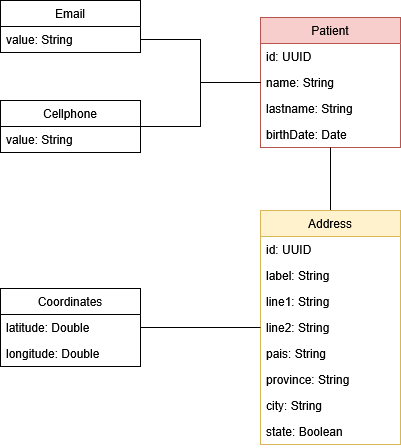

The diagram above was exported from draw.io. Its source (the exported page's mxGraphModel, read from the mxfile embedded in the PNG):
<mxGraphModel dx="991" dy="535" grid="1" gridSize="10" guides="1" tooltips="1" connect="1" arrows="1" fold="1" page="1" pageScale="1" pageWidth="1169" pageHeight="827" math="0" shadow="0">
  <root>
    <mxCell id="0" />
    <mxCell id="1" parent="0" />
    <mxCell id="FvUaknuh6QTBM9tGaQfa-1" parent="1" style="swimlane;fontStyle=0;childLayout=stackLayout;horizontal=1;startSize=26;fillColor=#f8cecc;horizontalStack=0;resizeParent=1;resizeParentMax=0;resizeLast=0;collapsible=1;marginBottom=0;whiteSpace=wrap;html=1;strokeColor=#b85450;" value="Patient" vertex="1">
      <mxGeometry height="130" width="140" x="570" y="177" as="geometry" />
    </mxCell>
    <mxCell id="FvUaknuh6QTBM9tGaQfa-2" parent="FvUaknuh6QTBM9tGaQfa-1" style="text;strokeColor=none;fillColor=none;align=left;verticalAlign=top;spacingLeft=4;spacingRight=4;overflow=hidden;rotatable=0;points=[[0,0.5],[1,0.5]];portConstraint=eastwest;whiteSpace=wrap;html=1;" value="id: UUID" vertex="1">
      <mxGeometry height="26" width="140" y="26" as="geometry" />
    </mxCell>
    <mxCell id="FvUaknuh6QTBM9tGaQfa-3" parent="FvUaknuh6QTBM9tGaQfa-1" style="text;strokeColor=none;fillColor=none;align=left;verticalAlign=top;spacingLeft=4;spacingRight=4;overflow=hidden;rotatable=0;points=[[0,0.5],[1,0.5]];portConstraint=eastwest;whiteSpace=wrap;html=1;" value="&lt;div&gt;name: String&lt;/div&gt;" vertex="1">
      <mxGeometry height="26" width="140" y="52" as="geometry" />
    </mxCell>
    <mxCell id="FvUaknuh6QTBM9tGaQfa-4" parent="FvUaknuh6QTBM9tGaQfa-1" style="text;strokeColor=none;fillColor=none;align=left;verticalAlign=top;spacingLeft=4;spacingRight=4;overflow=hidden;rotatable=0;points=[[0,0.5],[1,0.5]];portConstraint=eastwest;whiteSpace=wrap;html=1;" value="lastname: String" vertex="1">
      <mxGeometry height="26" width="140" y="78" as="geometry" />
    </mxCell>
    <mxCell id="FvUaknuh6QTBM9tGaQfa-57" parent="FvUaknuh6QTBM9tGaQfa-1" style="text;strokeColor=none;fillColor=none;align=left;verticalAlign=top;spacingLeft=4;spacingRight=4;overflow=hidden;rotatable=0;points=[[0,0.5],[1,0.5]];portConstraint=eastwest;whiteSpace=wrap;html=1;" value="birthDate: Date" vertex="1">
      <mxGeometry height="26" width="140" y="104" as="geometry" />
    </mxCell>
    <mxCell id="FvUaknuh6QTBM9tGaQfa-6" parent="1" style="swimlane;fontStyle=0;childLayout=stackLayout;horizontal=1;startSize=26;fillColor=none;horizontalStack=0;resizeParent=1;resizeParentMax=0;resizeLast=0;collapsible=1;marginBottom=0;whiteSpace=wrap;html=1;" value="Email" vertex="1">
      <mxGeometry height="52" width="140" x="310" y="160" as="geometry" />
    </mxCell>
    <mxCell id="FvUaknuh6QTBM9tGaQfa-7" parent="FvUaknuh6QTBM9tGaQfa-6" style="text;strokeColor=none;fillColor=none;align=left;verticalAlign=top;spacingLeft=4;spacingRight=4;overflow=hidden;rotatable=0;points=[[0,0.5],[1,0.5]];portConstraint=eastwest;whiteSpace=wrap;html=1;" value="value: String" vertex="1">
      <mxGeometry height="26" width="140" y="26" as="geometry" />
    </mxCell>
    <mxCell id="FvUaknuh6QTBM9tGaQfa-10" edge="1" parent="1" source="FvUaknuh6QTBM9tGaQfa-7" style="edgeStyle=orthogonalEdgeStyle;rounded=0;orthogonalLoop=1;jettySize=auto;html=1;endArrow=none;endFill=0;" target="FvUaknuh6QTBM9tGaQfa-1">
      <mxGeometry relative="1" as="geometry" />
    </mxCell>
    <mxCell id="FvUaknuh6QTBM9tGaQfa-15" edge="1" parent="1" source="FvUaknuh6QTBM9tGaQfa-11" style="edgeStyle=orthogonalEdgeStyle;rounded=0;orthogonalLoop=1;jettySize=auto;html=1;endArrow=none;endFill=0;" target="FvUaknuh6QTBM9tGaQfa-1">
      <mxGeometry relative="1" as="geometry">
        <Array as="points">
          <mxPoint x="510" y="286" />
          <mxPoint x="510" y="242" />
        </Array>
      </mxGeometry>
    </mxCell>
    <mxCell id="FvUaknuh6QTBM9tGaQfa-11" parent="1" style="swimlane;fontStyle=0;childLayout=stackLayout;horizontal=1;startSize=26;fillColor=none;horizontalStack=0;resizeParent=1;resizeParentMax=0;resizeLast=0;collapsible=1;marginBottom=0;whiteSpace=wrap;html=1;" value="&lt;div&gt;Cellphone&lt;/div&gt;" vertex="1">
      <mxGeometry height="52" width="140" x="310" y="260" as="geometry" />
    </mxCell>
    <mxCell id="FvUaknuh6QTBM9tGaQfa-12" parent="FvUaknuh6QTBM9tGaQfa-11" style="text;strokeColor=none;fillColor=none;align=left;verticalAlign=top;spacingLeft=4;spacingRight=4;overflow=hidden;rotatable=0;points=[[0,0.5],[1,0.5]];portConstraint=eastwest;whiteSpace=wrap;html=1;" value="value: String" vertex="1">
      <mxGeometry height="26" width="140" y="26" as="geometry" />
    </mxCell>
    <mxCell id="FvUaknuh6QTBM9tGaQfa-20" edge="1" parent="1" source="FvUaknuh6QTBM9tGaQfa-16" style="edgeStyle=orthogonalEdgeStyle;rounded=0;orthogonalLoop=1;jettySize=auto;html=1;endArrow=none;endFill=0;" target="FvUaknuh6QTBM9tGaQfa-1">
      <mxGeometry relative="1" as="geometry" />
    </mxCell>
    <mxCell id="FvUaknuh6QTBM9tGaQfa-16" parent="1" style="swimlane;fontStyle=0;childLayout=stackLayout;horizontal=1;startSize=26;fillColor=#fff2cc;horizontalStack=0;resizeParent=1;resizeParentMax=0;resizeLast=0;collapsible=1;marginBottom=0;whiteSpace=wrap;html=1;strokeColor=#d6b656;" value="Address" vertex="1">
      <mxGeometry height="234" width="140" x="570" y="370" as="geometry" />
    </mxCell>
    <mxCell id="FvUaknuh6QTBM9tGaQfa-17" parent="FvUaknuh6QTBM9tGaQfa-16" style="text;strokeColor=none;fillColor=none;align=left;verticalAlign=top;spacingLeft=4;spacingRight=4;overflow=hidden;rotatable=0;points=[[0,0.5],[1,0.5]];portConstraint=eastwest;whiteSpace=wrap;html=1;" value="id: UUID" vertex="1">
      <mxGeometry height="26" width="140" y="26" as="geometry" />
    </mxCell>
    <mxCell id="FvUaknuh6QTBM9tGaQfa-18" parent="FvUaknuh6QTBM9tGaQfa-16" style="text;strokeColor=none;fillColor=none;align=left;verticalAlign=top;spacingLeft=4;spacingRight=4;overflow=hidden;rotatable=0;points=[[0,0.5],[1,0.5]];portConstraint=eastwest;whiteSpace=wrap;html=1;" value="label: String" vertex="1">
      <mxGeometry height="26" width="140" y="52" as="geometry" />
    </mxCell>
    <mxCell id="FvUaknuh6QTBM9tGaQfa-21" parent="FvUaknuh6QTBM9tGaQfa-16" style="text;strokeColor=none;fillColor=none;align=left;verticalAlign=top;spacingLeft=4;spacingRight=4;overflow=hidden;rotatable=0;points=[[0,0.5],[1,0.5]];portConstraint=eastwest;whiteSpace=wrap;html=1;" value="line1: String" vertex="1">
      <mxGeometry height="26" width="140" y="78" as="geometry" />
    </mxCell>
    <mxCell id="FvUaknuh6QTBM9tGaQfa-22" parent="FvUaknuh6QTBM9tGaQfa-16" style="text;strokeColor=none;fillColor=none;align=left;verticalAlign=top;spacingLeft=4;spacingRight=4;overflow=hidden;rotatable=0;points=[[0,0.5],[1,0.5]];portConstraint=eastwest;whiteSpace=wrap;html=1;" value="line2: String" vertex="1">
      <mxGeometry height="26" width="140" y="104" as="geometry" />
    </mxCell>
    <mxCell id="FvUaknuh6QTBM9tGaQfa-28" parent="FvUaknuh6QTBM9tGaQfa-16" style="text;strokeColor=none;fillColor=none;align=left;verticalAlign=top;spacingLeft=4;spacingRight=4;overflow=hidden;rotatable=0;points=[[0,0.5],[1,0.5]];portConstraint=eastwest;whiteSpace=wrap;html=1;" value="pais: String" vertex="1">
      <mxGeometry height="26" width="140" y="130" as="geometry" />
    </mxCell>
    <mxCell id="FvUaknuh6QTBM9tGaQfa-29" parent="FvUaknuh6QTBM9tGaQfa-16" style="text;strokeColor=none;fillColor=none;align=left;verticalAlign=top;spacingLeft=4;spacingRight=4;overflow=hidden;rotatable=0;points=[[0,0.5],[1,0.5]];portConstraint=eastwest;whiteSpace=wrap;html=1;" value="province: String" vertex="1">
      <mxGeometry height="26" width="140" y="156" as="geometry" />
    </mxCell>
    <mxCell id="FvUaknuh6QTBM9tGaQfa-30" parent="FvUaknuh6QTBM9tGaQfa-16" style="text;strokeColor=none;fillColor=none;align=left;verticalAlign=top;spacingLeft=4;spacingRight=4;overflow=hidden;rotatable=0;points=[[0,0.5],[1,0.5]];portConstraint=eastwest;whiteSpace=wrap;html=1;" value="city: String" vertex="1">
      <mxGeometry height="26" width="140" y="182" as="geometry" />
    </mxCell>
    <mxCell id="FvUaknuh6QTBM9tGaQfa-19" parent="FvUaknuh6QTBM9tGaQfa-16" style="text;strokeColor=none;fillColor=none;align=left;verticalAlign=top;spacingLeft=4;spacingRight=4;overflow=hidden;rotatable=0;points=[[0,0.5],[1,0.5]];portConstraint=eastwest;whiteSpace=wrap;html=1;" value="state: Boolean" vertex="1">
      <mxGeometry height="26" width="140" y="208" as="geometry" />
    </mxCell>
    <mxCell id="FvUaknuh6QTBM9tGaQfa-27" edge="1" parent="1" source="FvUaknuh6QTBM9tGaQfa-23" style="edgeStyle=orthogonalEdgeStyle;rounded=0;orthogonalLoop=1;jettySize=auto;html=1;endArrow=none;endFill=0;" target="FvUaknuh6QTBM9tGaQfa-16">
      <mxGeometry relative="1" as="geometry" />
    </mxCell>
    <mxCell id="FvUaknuh6QTBM9tGaQfa-23" parent="1" style="swimlane;fontStyle=0;childLayout=stackLayout;horizontal=1;startSize=26;fillColor=none;horizontalStack=0;resizeParent=1;resizeParentMax=0;resizeLast=0;collapsible=1;marginBottom=0;whiteSpace=wrap;html=1;" value="Coordinates" vertex="1">
      <mxGeometry height="78" width="140" x="310" y="448" as="geometry" />
    </mxCell>
    <mxCell id="FvUaknuh6QTBM9tGaQfa-24" parent="FvUaknuh6QTBM9tGaQfa-23" style="text;strokeColor=none;fillColor=none;align=left;verticalAlign=top;spacingLeft=4;spacingRight=4;overflow=hidden;rotatable=0;points=[[0,0.5],[1,0.5]];portConstraint=eastwest;whiteSpace=wrap;html=1;" value="latitude: Double" vertex="1">
      <mxGeometry height="26" width="140" y="26" as="geometry" />
    </mxCell>
    <mxCell id="FvUaknuh6QTBM9tGaQfa-25" parent="FvUaknuh6QTBM9tGaQfa-23" style="text;strokeColor=none;fillColor=none;align=left;verticalAlign=top;spacingLeft=4;spacingRight=4;overflow=hidden;rotatable=0;points=[[0,0.5],[1,0.5]];portConstraint=eastwest;whiteSpace=wrap;html=1;" value="longitude: Double" vertex="1">
      <mxGeometry height="26" width="140" y="52" as="geometry" />
    </mxCell>
  </root>
</mxGraphModel>